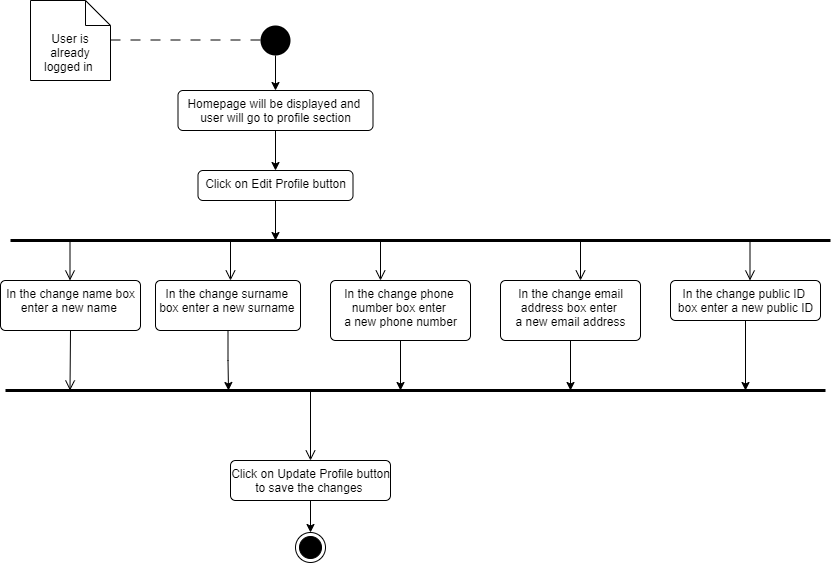

The diagram above was exported from draw.io. Its source (the exported page's mxGraphModel, read from the mxfile embedded in the PNG):
<mxGraphModel dx="1038" dy="579" grid="1" gridSize="10" guides="1" tooltips="1" connect="1" arrows="1" fold="1" page="1" pageScale="1" pageWidth="850" pageHeight="1100" math="0" shadow="0">
  <root>
    <mxCell id="0" />
    <mxCell id="1" parent="0" />
    <mxCell id="oWEkki_DTgjlNr5vbkdj-1" value="User is already logged in&amp;nbsp;" style="shape=note2;boundedLbl=1;whiteSpace=wrap;html=1;size=25;verticalAlign=top;align=center;" vertex="1" parent="1">
      <mxGeometry x="40" y="40" width="80" height="80" as="geometry" />
    </mxCell>
    <mxCell id="oWEkki_DTgjlNr5vbkdj-2" value="" style="endArrow=none;startArrow=none;endFill=0;startFill=0;endSize=8;html=1;verticalAlign=bottom;dashed=1;labelBackgroundColor=none;dashPattern=10 10;" edge="1" parent="1">
      <mxGeometry width="160" relative="1" as="geometry">
        <mxPoint x="120" y="79.5" as="sourcePoint" />
        <mxPoint x="280" y="79.5" as="targetPoint" />
      </mxGeometry>
    </mxCell>
    <mxCell id="oWEkki_DTgjlNr5vbkdj-7" style="edgeStyle=orthogonalEdgeStyle;rounded=0;orthogonalLoop=1;jettySize=auto;html=1;exitX=0.5;exitY=1;exitDx=0;exitDy=0;entryX=0.5;entryY=0;entryDx=0;entryDy=0;" edge="1" parent="1" source="oWEkki_DTgjlNr5vbkdj-4" target="oWEkki_DTgjlNr5vbkdj-6">
      <mxGeometry relative="1" as="geometry" />
    </mxCell>
    <mxCell id="oWEkki_DTgjlNr5vbkdj-4" value="" style="ellipse;fillColor=#000000;strokeColor=none;" vertex="1" parent="1">
      <mxGeometry x="270" y="65" width="30" height="30" as="geometry" />
    </mxCell>
    <mxCell id="oWEkki_DTgjlNr5vbkdj-9" style="edgeStyle=orthogonalEdgeStyle;rounded=0;orthogonalLoop=1;jettySize=auto;html=1;exitX=0.5;exitY=1;exitDx=0;exitDy=0;entryX=0.5;entryY=0;entryDx=0;entryDy=0;" edge="1" parent="1" source="oWEkki_DTgjlNr5vbkdj-6" target="oWEkki_DTgjlNr5vbkdj-8">
      <mxGeometry relative="1" as="geometry" />
    </mxCell>
    <mxCell id="oWEkki_DTgjlNr5vbkdj-6" value="Homepage will be displayed and &lt;br&gt;user will go to&amp;nbsp;profile section" style="html=1;align=center;verticalAlign=top;rounded=1;absoluteArcSize=1;arcSize=10;dashed=0;" vertex="1" parent="1">
      <mxGeometry x="187.5" y="130" width="195" height="40" as="geometry" />
    </mxCell>
    <mxCell id="oWEkki_DTgjlNr5vbkdj-11" style="edgeStyle=orthogonalEdgeStyle;rounded=0;orthogonalLoop=1;jettySize=auto;html=1;exitX=0.5;exitY=1;exitDx=0;exitDy=0;" edge="1" parent="1" source="oWEkki_DTgjlNr5vbkdj-8">
      <mxGeometry relative="1" as="geometry">
        <mxPoint x="285" y="280" as="targetPoint" />
      </mxGeometry>
    </mxCell>
    <mxCell id="oWEkki_DTgjlNr5vbkdj-8" value="Click on Edit Profile button" style="html=1;align=center;verticalAlign=top;rounded=1;absoluteArcSize=1;arcSize=10;dashed=0;" vertex="1" parent="1">
      <mxGeometry x="207.5" y="210" width="155" height="30" as="geometry" />
    </mxCell>
    <mxCell id="oWEkki_DTgjlNr5vbkdj-10" value="" style="endArrow=none;startArrow=none;endFill=0;startFill=0;endSize=8;html=1;verticalAlign=bottom;labelBackgroundColor=none;strokeWidth=3;" edge="1" parent="1">
      <mxGeometry width="160" relative="1" as="geometry">
        <mxPoint x="20" y="280" as="sourcePoint" />
        <mxPoint x="840" y="280" as="targetPoint" />
      </mxGeometry>
    </mxCell>
    <mxCell id="oWEkki_DTgjlNr5vbkdj-12" value="In the change name box&lt;br&gt;enter a new name&amp;nbsp;" style="html=1;align=center;verticalAlign=top;rounded=1;absoluteArcSize=1;arcSize=10;dashed=0;" vertex="1" parent="1">
      <mxGeometry x="10" y="320" width="140" height="50" as="geometry" />
    </mxCell>
    <mxCell id="oWEkki_DTgjlNr5vbkdj-38" style="edgeStyle=orthogonalEdgeStyle;rounded=0;orthogonalLoop=1;jettySize=auto;html=1;exitX=0.5;exitY=1;exitDx=0;exitDy=0;" edge="1" parent="1" source="oWEkki_DTgjlNr5vbkdj-13">
      <mxGeometry relative="1" as="geometry">
        <mxPoint x="238" y="430" as="targetPoint" />
      </mxGeometry>
    </mxCell>
    <mxCell id="oWEkki_DTgjlNr5vbkdj-13" value="In the change surname &lt;br&gt;box enter a new surname&amp;nbsp;" style="html=1;align=center;verticalAlign=top;rounded=1;absoluteArcSize=1;arcSize=10;dashed=0;" vertex="1" parent="1">
      <mxGeometry x="165" y="320" width="145" height="50" as="geometry" />
    </mxCell>
    <mxCell id="oWEkki_DTgjlNr5vbkdj-40" style="edgeStyle=orthogonalEdgeStyle;rounded=0;orthogonalLoop=1;jettySize=auto;html=1;exitX=0.5;exitY=1;exitDx=0;exitDy=0;" edge="1" parent="1" source="oWEkki_DTgjlNr5vbkdj-14">
      <mxGeometry relative="1" as="geometry">
        <mxPoint x="410" y="430" as="targetPoint" />
      </mxGeometry>
    </mxCell>
    <mxCell id="oWEkki_DTgjlNr5vbkdj-14" value="In the change phone &lt;br&gt;number box enter &lt;br&gt;a new phone number" style="html=1;align=center;verticalAlign=top;rounded=1;absoluteArcSize=1;arcSize=10;dashed=0;" vertex="1" parent="1">
      <mxGeometry x="340" y="320" width="140" height="60" as="geometry" />
    </mxCell>
    <mxCell id="oWEkki_DTgjlNr5vbkdj-41" style="edgeStyle=orthogonalEdgeStyle;rounded=0;orthogonalLoop=1;jettySize=auto;html=1;exitX=0.5;exitY=1;exitDx=0;exitDy=0;" edge="1" parent="1" source="oWEkki_DTgjlNr5vbkdj-15">
      <mxGeometry relative="1" as="geometry">
        <mxPoint x="580" y="430" as="targetPoint" />
      </mxGeometry>
    </mxCell>
    <mxCell id="oWEkki_DTgjlNr5vbkdj-15" value="In the change email&lt;br&gt;address box enter &lt;br&gt;a new email address" style="html=1;align=center;verticalAlign=top;rounded=1;absoluteArcSize=1;arcSize=10;dashed=0;" vertex="1" parent="1">
      <mxGeometry x="510" y="320" width="140" height="60" as="geometry" />
    </mxCell>
    <mxCell id="oWEkki_DTgjlNr5vbkdj-42" style="edgeStyle=orthogonalEdgeStyle;rounded=0;orthogonalLoop=1;jettySize=auto;html=1;exitX=0.5;exitY=1;exitDx=0;exitDy=0;" edge="1" parent="1" source="oWEkki_DTgjlNr5vbkdj-16">
      <mxGeometry relative="1" as="geometry">
        <mxPoint x="755" y="430" as="targetPoint" />
      </mxGeometry>
    </mxCell>
    <mxCell id="oWEkki_DTgjlNr5vbkdj-16" value="In the change public ID&amp;nbsp;&lt;br&gt;box enter a new public ID" style="html=1;align=center;verticalAlign=top;rounded=1;absoluteArcSize=1;arcSize=10;dashed=0;" vertex="1" parent="1">
      <mxGeometry x="680" y="320" width="150" height="40" as="geometry" />
    </mxCell>
    <mxCell id="oWEkki_DTgjlNr5vbkdj-20" value="" style="endArrow=open;startArrow=none;endFill=0;startFill=0;endSize=8;html=1;verticalAlign=bottom;labelBackgroundColor=none;strokeWidth=1;" edge="1" parent="1">
      <mxGeometry width="160" relative="1" as="geometry">
        <mxPoint x="79.5" y="280" as="sourcePoint" />
        <mxPoint x="79.5" y="320" as="targetPoint" />
      </mxGeometry>
    </mxCell>
    <mxCell id="oWEkki_DTgjlNr5vbkdj-21" value="" style="endArrow=open;startArrow=none;endFill=0;startFill=0;endSize=8;html=1;verticalAlign=bottom;labelBackgroundColor=none;strokeWidth=1;" edge="1" parent="1">
      <mxGeometry width="160" relative="1" as="geometry">
        <mxPoint x="240" y="280" as="sourcePoint" />
        <mxPoint x="240" y="320" as="targetPoint" />
      </mxGeometry>
    </mxCell>
    <mxCell id="oWEkki_DTgjlNr5vbkdj-22" value="" style="endArrow=open;startArrow=none;endFill=0;startFill=0;endSize=8;html=1;verticalAlign=bottom;labelBackgroundColor=none;strokeWidth=1;" edge="1" parent="1">
      <mxGeometry width="160" relative="1" as="geometry">
        <mxPoint x="390" y="280" as="sourcePoint" />
        <mxPoint x="390" y="320" as="targetPoint" />
      </mxGeometry>
    </mxCell>
    <mxCell id="oWEkki_DTgjlNr5vbkdj-23" value="" style="endArrow=open;startArrow=none;endFill=0;startFill=0;endSize=8;html=1;verticalAlign=bottom;labelBackgroundColor=none;strokeWidth=1;exitX=0.5;exitY=1;exitDx=0;exitDy=0;" edge="1" parent="1" source="oWEkki_DTgjlNr5vbkdj-12">
      <mxGeometry width="160" relative="1" as="geometry">
        <mxPoint x="79.5" y="390" as="sourcePoint" />
        <mxPoint x="79.5" y="430" as="targetPoint" />
      </mxGeometry>
    </mxCell>
    <mxCell id="oWEkki_DTgjlNr5vbkdj-24" value="" style="endArrow=open;startArrow=none;endFill=0;startFill=0;endSize=8;html=1;verticalAlign=bottom;labelBackgroundColor=none;strokeWidth=1;" edge="1" parent="1">
      <mxGeometry width="160" relative="1" as="geometry">
        <mxPoint x="590" y="280" as="sourcePoint" />
        <mxPoint x="590" y="320" as="targetPoint" />
      </mxGeometry>
    </mxCell>
    <mxCell id="oWEkki_DTgjlNr5vbkdj-25" value="" style="endArrow=open;startArrow=none;endFill=0;startFill=0;endSize=8;html=1;verticalAlign=bottom;labelBackgroundColor=none;strokeWidth=1;" edge="1" parent="1">
      <mxGeometry width="160" relative="1" as="geometry">
        <mxPoint x="759.5" y="280" as="sourcePoint" />
        <mxPoint x="759.5" y="320" as="targetPoint" />
      </mxGeometry>
    </mxCell>
    <mxCell id="oWEkki_DTgjlNr5vbkdj-32" value="" style="endArrow=none;startArrow=none;endFill=0;startFill=0;endSize=8;html=1;verticalAlign=bottom;labelBackgroundColor=none;strokeWidth=3;" edge="1" parent="1">
      <mxGeometry width="160" relative="1" as="geometry">
        <mxPoint x="15" y="430" as="sourcePoint" />
        <mxPoint x="835" y="430" as="targetPoint" />
      </mxGeometry>
    </mxCell>
    <mxCell id="oWEkki_DTgjlNr5vbkdj-33" value="" style="endArrow=open;startArrow=none;endFill=0;startFill=0;endSize=8;html=1;verticalAlign=bottom;labelBackgroundColor=none;strokeWidth=1;" edge="1" parent="1" target="oWEkki_DTgjlNr5vbkdj-34">
      <mxGeometry width="160" relative="1" as="geometry">
        <mxPoint x="320" y="430" as="sourcePoint" />
        <mxPoint x="320" y="460" as="targetPoint" />
      </mxGeometry>
    </mxCell>
    <mxCell id="oWEkki_DTgjlNr5vbkdj-36" style="edgeStyle=orthogonalEdgeStyle;rounded=0;orthogonalLoop=1;jettySize=auto;html=1;exitX=0.5;exitY=1;exitDx=0;exitDy=0;entryX=0.5;entryY=0;entryDx=0;entryDy=0;" edge="1" parent="1" target="oWEkki_DTgjlNr5vbkdj-35">
      <mxGeometry relative="1" as="geometry">
        <mxPoint x="320" y="537" as="sourcePoint" />
      </mxGeometry>
    </mxCell>
    <mxCell id="oWEkki_DTgjlNr5vbkdj-34" value="Click on Update Profile button&lt;br&gt;to save the changes&amp;nbsp;" style="html=1;align=center;verticalAlign=top;rounded=1;absoluteArcSize=1;arcSize=10;dashed=0;" vertex="1" parent="1">
      <mxGeometry x="240" y="500" width="160" height="40" as="geometry" />
    </mxCell>
    <mxCell id="oWEkki_DTgjlNr5vbkdj-35" value="" style="ellipse;html=1;shape=endState;fillColor=#000000;strokeColor=#000000;" vertex="1" parent="1">
      <mxGeometry x="305" y="572" width="30" height="30" as="geometry" />
    </mxCell>
  </root>
</mxGraphModel>